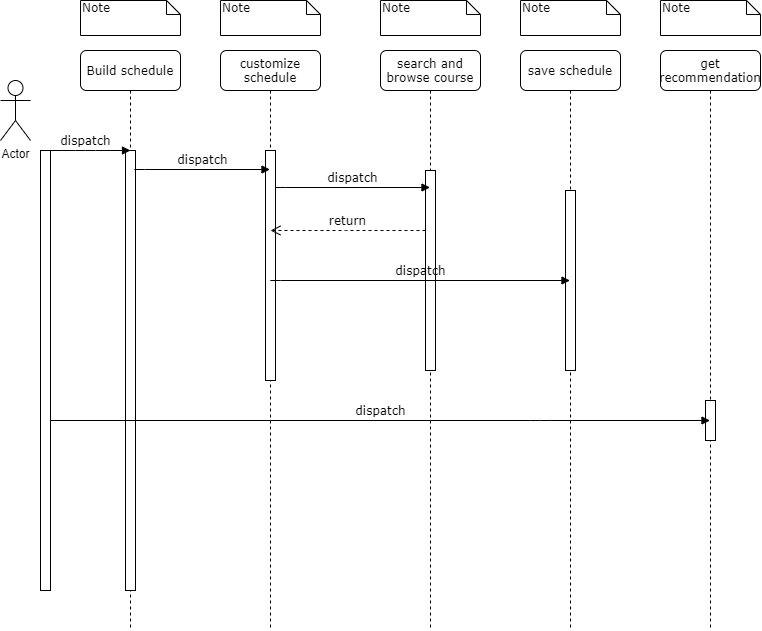

The diagram above was exported from draw.io. Its source (the exported page's mxGraphModel, read from the mxfile embedded in the PNG):
<mxGraphModel dx="1422" dy="705" grid="1" gridSize="10" guides="1" tooltips="1" connect="1" arrows="1" fold="1" page="1" pageScale="1" pageWidth="1100" pageHeight="850" background="#ffffff" math="0" shadow="0">
  <root>
    <mxCell id="0" />
    <mxCell id="1" parent="0" />
    <mxCell id="7baba1c4bc27f4b0-2" value="customize schedule" style="shape=umlLifeline;perimeter=lifelinePerimeter;whiteSpace=wrap;html=1;container=1;collapsible=0;recursiveResize=0;outlineConnect=0;rounded=1;shadow=0;comic=0;labelBackgroundColor=none;strokeWidth=1;fontFamily=Verdana;fontSize=12;align=center;" parent="1" vertex="1">
      <mxGeometry x="240" y="80" width="100" height="580" as="geometry" />
    </mxCell>
    <mxCell id="7baba1c4bc27f4b0-10" value="" style="html=1;points=[];perimeter=orthogonalPerimeter;rounded=0;shadow=0;comic=0;labelBackgroundColor=none;strokeWidth=1;fontFamily=Verdana;fontSize=12;align=center;" parent="7baba1c4bc27f4b0-2" vertex="1">
      <mxGeometry x="45" y="100" width="10" height="230" as="geometry" />
    </mxCell>
    <mxCell id="7baba1c4bc27f4b0-3" value="search and browse course" style="shape=umlLifeline;perimeter=lifelinePerimeter;whiteSpace=wrap;html=1;container=1;collapsible=0;recursiveResize=0;outlineConnect=0;rounded=1;shadow=0;comic=0;labelBackgroundColor=none;strokeWidth=1;fontFamily=Verdana;fontSize=12;align=center;" parent="1" vertex="1">
      <mxGeometry x="400" y="80" width="100" height="580" as="geometry" />
    </mxCell>
    <mxCell id="7baba1c4bc27f4b0-13" value="" style="html=1;points=[];perimeter=orthogonalPerimeter;rounded=0;shadow=0;comic=0;labelBackgroundColor=none;strokeWidth=1;fontFamily=Verdana;fontSize=12;align=center;" parent="7baba1c4bc27f4b0-3" vertex="1">
      <mxGeometry x="45" y="120" width="10" height="200" as="geometry" />
    </mxCell>
    <mxCell id="7baba1c4bc27f4b0-4" value="save schedule" style="shape=umlLifeline;perimeter=lifelinePerimeter;whiteSpace=wrap;html=1;container=1;collapsible=0;recursiveResize=0;outlineConnect=0;rounded=1;shadow=0;comic=0;labelBackgroundColor=none;strokeWidth=1;fontFamily=Verdana;fontSize=12;align=center;" parent="1" vertex="1">
      <mxGeometry x="540" y="80" width="100" height="580" as="geometry" />
    </mxCell>
    <mxCell id="7baba1c4bc27f4b0-5" value="get recommendation" style="shape=umlLifeline;perimeter=lifelinePerimeter;whiteSpace=wrap;html=1;container=1;collapsible=0;recursiveResize=0;outlineConnect=0;rounded=1;shadow=0;comic=0;labelBackgroundColor=none;strokeWidth=1;fontFamily=Verdana;fontSize=12;align=center;" parent="1" vertex="1">
      <mxGeometry x="680" y="80" width="100" height="580" as="geometry" />
    </mxCell>
    <mxCell id="7baba1c4bc27f4b0-19" value="" style="html=1;points=[];perimeter=orthogonalPerimeter;rounded=0;shadow=0;comic=0;labelBackgroundColor=none;strokeWidth=1;fontFamily=Verdana;fontSize=12;align=center;" parent="7baba1c4bc27f4b0-5" vertex="1">
      <mxGeometry x="45" y="350" width="10" height="40" as="geometry" />
    </mxCell>
    <mxCell id="7baba1c4bc27f4b0-8" value="Build schedule" style="shape=umlLifeline;perimeter=lifelinePerimeter;whiteSpace=wrap;html=1;container=1;collapsible=0;recursiveResize=0;outlineConnect=0;rounded=1;shadow=0;comic=0;labelBackgroundColor=none;strokeWidth=1;fontFamily=Verdana;fontSize=12;align=center;" parent="1" vertex="1">
      <mxGeometry x="100" y="80" width="100" height="580" as="geometry" />
    </mxCell>
    <mxCell id="7baba1c4bc27f4b0-9" value="" style="html=1;points=[];perimeter=orthogonalPerimeter;rounded=0;shadow=0;comic=0;labelBackgroundColor=none;strokeWidth=1;fontFamily=Verdana;fontSize=12;align=center;" parent="7baba1c4bc27f4b0-8" vertex="1">
      <mxGeometry x="45" y="100" width="10" height="440" as="geometry" />
    </mxCell>
    <mxCell id="7baba1c4bc27f4b0-16" value="" style="html=1;points=[];perimeter=orthogonalPerimeter;rounded=0;shadow=0;comic=0;labelBackgroundColor=none;strokeWidth=1;fontFamily=Verdana;fontSize=12;align=center;" parent="1" vertex="1">
      <mxGeometry x="585" y="220" width="10" height="180" as="geometry" />
    </mxCell>
    <mxCell id="7baba1c4bc27f4b0-40" value="Note" style="shape=note;whiteSpace=wrap;html=1;size=14;verticalAlign=top;align=left;spacingTop=-6;rounded=0;shadow=0;comic=0;labelBackgroundColor=none;strokeWidth=1;fontFamily=Verdana;fontSize=12" parent="1" vertex="1">
      <mxGeometry x="100" y="30" width="100" height="35" as="geometry" />
    </mxCell>
    <mxCell id="7baba1c4bc27f4b0-41" value="Note" style="shape=note;whiteSpace=wrap;html=1;size=14;verticalAlign=top;align=left;spacingTop=-6;rounded=0;shadow=0;comic=0;labelBackgroundColor=none;strokeWidth=1;fontFamily=Verdana;fontSize=12" parent="1" vertex="1">
      <mxGeometry x="240" y="30" width="100" height="35" as="geometry" />
    </mxCell>
    <mxCell id="7baba1c4bc27f4b0-42" value="Note" style="shape=note;whiteSpace=wrap;html=1;size=14;verticalAlign=top;align=left;spacingTop=-6;rounded=0;shadow=0;comic=0;labelBackgroundColor=none;strokeWidth=1;fontFamily=Verdana;fontSize=12" parent="1" vertex="1">
      <mxGeometry x="400" y="30" width="100" height="35" as="geometry" />
    </mxCell>
    <mxCell id="7baba1c4bc27f4b0-43" value="Note" style="shape=note;whiteSpace=wrap;html=1;size=14;verticalAlign=top;align=left;spacingTop=-6;rounded=0;shadow=0;comic=0;labelBackgroundColor=none;strokeWidth=1;fontFamily=Verdana;fontSize=12" parent="1" vertex="1">
      <mxGeometry x="540" y="30" width="100" height="35" as="geometry" />
    </mxCell>
    <mxCell id="7baba1c4bc27f4b0-44" value="Note" style="shape=note;whiteSpace=wrap;html=1;size=14;verticalAlign=top;align=left;spacingTop=-6;rounded=0;shadow=0;comic=0;labelBackgroundColor=none;strokeWidth=1;fontFamily=Verdana;fontSize=12" parent="1" vertex="1">
      <mxGeometry x="680" y="30" width="100" height="35" as="geometry" />
    </mxCell>
    <mxCell id="eu_-GhI23Q9HWmsSgHpS-1" value="Actor" style="shape=umlActor;verticalLabelPosition=bottom;verticalAlign=top;html=1;outlineConnect=0;" parent="1" vertex="1">
      <mxGeometry x="20" y="110" width="30" height="60" as="geometry" />
    </mxCell>
    <mxCell id="eu_-GhI23Q9HWmsSgHpS-3" value="dispatch" style="html=1;verticalAlign=bottom;endArrow=block;entryX=0;entryY=0;labelBackgroundColor=none;fontFamily=Verdana;fontSize=12;edgeStyle=elbowEdgeStyle;elbow=vertical;" parent="1" edge="1">
      <mxGeometry relative="1" as="geometry">
        <mxPoint x="60" y="180" as="sourcePoint" />
        <mxPoint x="150" y="180" as="targetPoint" />
      </mxGeometry>
    </mxCell>
    <mxCell id="eu_-GhI23Q9HWmsSgHpS-4" value="dispatch" style="html=1;verticalAlign=bottom;endArrow=block;labelBackgroundColor=none;fontFamily=Verdana;fontSize=12;edgeStyle=elbowEdgeStyle;elbow=vertical;exitX=0.9;exitY=0.043;exitDx=0;exitDy=0;exitPerimeter=0;" parent="1" source="7baba1c4bc27f4b0-9" target="7baba1c4bc27f4b0-2" edge="1">
      <mxGeometry relative="1" as="geometry">
        <mxPoint x="170" y="200" as="sourcePoint" />
        <mxPoint x="260" y="200" as="targetPoint" />
      </mxGeometry>
    </mxCell>
    <mxCell id="eu_-GhI23Q9HWmsSgHpS-6" value="dispatch" style="html=1;verticalAlign=bottom;endArrow=block;labelBackgroundColor=none;fontFamily=Verdana;fontSize=12;edgeStyle=elbowEdgeStyle;elbow=vertical;exitX=1;exitY=0.161;exitDx=0;exitDy=0;exitPerimeter=0;" parent="1" source="7baba1c4bc27f4b0-10" target="7baba1c4bc27f4b0-3" edge="1">
      <mxGeometry relative="1" as="geometry">
        <mxPoint x="300" y="220" as="sourcePoint" />
        <mxPoint x="430" y="220" as="targetPoint" />
      </mxGeometry>
    </mxCell>
    <mxCell id="eu_-GhI23Q9HWmsSgHpS-10" value="return" style="html=1;verticalAlign=bottom;endArrow=open;dashed=1;endSize=8;labelBackgroundColor=none;fontFamily=Verdana;fontSize=12;edgeStyle=elbowEdgeStyle;elbow=vertical;" parent="1" source="7baba1c4bc27f4b0-13" edge="1">
      <mxGeometry relative="1" as="geometry">
        <mxPoint x="290" y="260" as="targetPoint" />
        <Array as="points">
          <mxPoint x="375" y="260" />
          <mxPoint x="405" y="260" />
        </Array>
        <mxPoint x="430" y="260" as="sourcePoint" />
      </mxGeometry>
    </mxCell>
    <mxCell id="eu_-GhI23Q9HWmsSgHpS-11" value="dispatch" style="html=1;verticalAlign=bottom;endArrow=block;labelBackgroundColor=none;fontFamily=Verdana;fontSize=12;edgeStyle=elbowEdgeStyle;elbow=vertical;exitX=1;exitY=0.161;exitDx=0;exitDy=0;exitPerimeter=0;" parent="1" target="7baba1c4bc27f4b0-4" edge="1">
      <mxGeometry relative="1" as="geometry">
        <mxPoint x="290" y="309.53" as="sourcePoint" />
        <mxPoint x="444.5" y="309.5" as="targetPoint" />
      </mxGeometry>
    </mxCell>
    <mxCell id="eu_-GhI23Q9HWmsSgHpS-13" value="dispatch" style="html=1;verticalAlign=bottom;endArrow=block;labelBackgroundColor=none;fontFamily=Verdana;fontSize=12;edgeStyle=elbowEdgeStyle;elbow=vertical;" parent="1" target="7baba1c4bc27f4b0-5" edge="1" source="_iDqokg6D2FeEkBTnRSZ-1">
      <mxGeometry relative="1" as="geometry">
        <mxPoint x="150" y="430" as="sourcePoint" />
        <mxPoint x="449.5" y="430.47" as="targetPoint" />
        <Array as="points">
          <mxPoint x="560" y="450" />
        </Array>
      </mxGeometry>
    </mxCell>
    <mxCell id="_iDqokg6D2FeEkBTnRSZ-1" value="" style="html=1;points=[];perimeter=orthogonalPerimeter;rounded=0;shadow=0;comic=0;labelBackgroundColor=none;strokeWidth=1;fontFamily=Verdana;fontSize=12;align=center;" vertex="1" parent="1">
      <mxGeometry x="60" y="180" width="10" height="440" as="geometry" />
    </mxCell>
  </root>
</mxGraphModel>